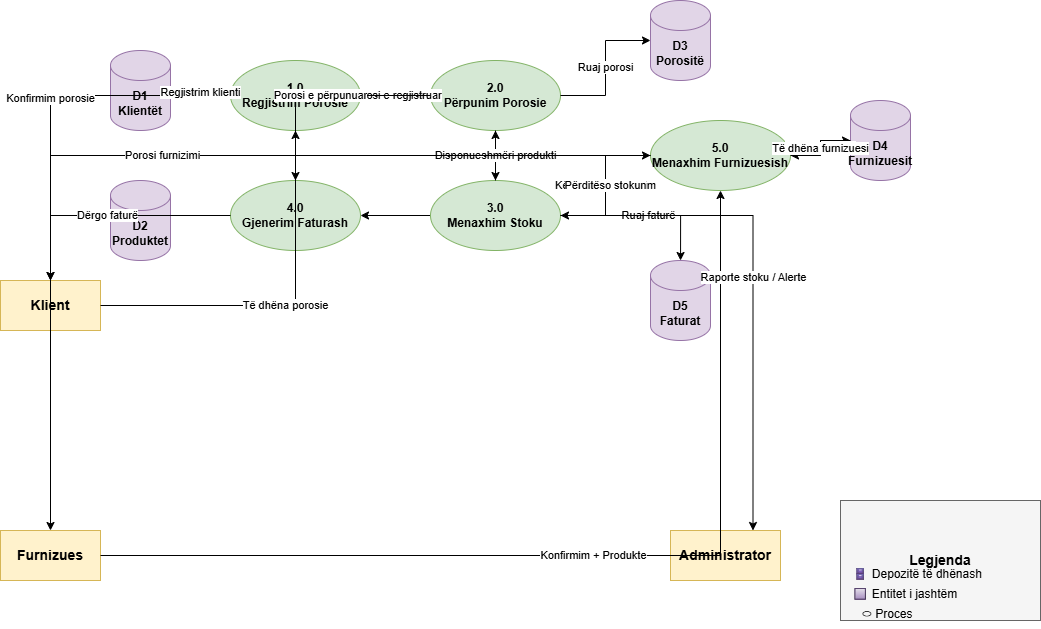

The diagram above was exported from draw.io. Its source (the exported page's mxGraphModel, read from the mxfile embedded in the PNG):
<mxGraphModel dx="1229" dy="664" grid="1" gridSize="10" guides="1" tooltips="1" connect="1" arrows="1" fold="1" page="1" pageScale="1" pageWidth="1600" pageHeight="1200" math="0" shadow="0">
  <root>
    <mxCell id="0" />
    <mxCell id="1" parent="0" />
    <mxCell id="klient" parent="1" style="shape=rectangle;whiteSpace=wrap;html=1;fillColor=#fff2cc;strokeColor=#d6b656;fontStyle=1;fontSize=14;" value="Klient" vertex="1">
      <mxGeometry height="50" width="100" x="30" y="300" as="geometry" />
    </mxCell>
    <mxCell id="furnizues" parent="1" style="shape=rectangle;whiteSpace=wrap;html=1;fillColor=#fff2cc;strokeColor=#d6b656;fontStyle=1;fontSize=14;" value="Furnizues" vertex="1">
      <mxGeometry height="50" width="100" x="30" y="550" as="geometry" />
    </mxCell>
    <mxCell id="admin" parent="1" style="shape=rectangle;whiteSpace=wrap;html=1;fillColor=#fff2cc;strokeColor=#d6b656;fontStyle=1;fontSize=14;" value="Administrator" vertex="1">
      <mxGeometry height="50" width="110" x="700" y="550" as="geometry" />
    </mxCell>
    <mxCell id="p1" parent="1" style="shape=ellipse;whiteSpace=wrap;html=1;fillColor=#d5e8d4;strokeColor=#82b366;fontStyle=1;fontSize=12;" value="1.0&#10;Regjistrim Porosie" vertex="1">
      <mxGeometry height="70" width="130" x="260" y="80" as="geometry" />
    </mxCell>
    <mxCell id="p2" parent="1" style="shape=ellipse;whiteSpace=wrap;html=1;fillColor=#d5e8d4;strokeColor=#82b366;fontStyle=1;fontSize=12;" value="2.0&#10;Përpunim Porosie" vertex="1">
      <mxGeometry height="70" width="130" x="460" y="80" as="geometry" />
    </mxCell>
    <mxCell id="180GWp42xo7UUOf3QIx1-1" edge="1" parent="1" source="p3" style="edgeStyle=orthogonalEdgeStyle;rounded=0;orthogonalLoop=1;jettySize=auto;html=1;exitX=0;exitY=0.5;exitDx=0;exitDy=0;entryX=1;entryY=0.5;entryDx=0;entryDy=0;" target="p4">
      <mxGeometry relative="1" as="geometry" />
    </mxCell>
    <mxCell id="p3" parent="1" style="shape=ellipse;whiteSpace=wrap;html=1;fillColor=#d5e8d4;strokeColor=#82b366;fontStyle=1;fontSize=12;" value="3.0&#10;Menaxhim Stoku" vertex="1">
      <mxGeometry height="70" width="130" x="460" y="200" as="geometry" />
    </mxCell>
    <mxCell id="p4" parent="1" style="shape=ellipse;whiteSpace=wrap;html=1;fillColor=#d5e8d4;strokeColor=#82b366;fontStyle=1;fontSize=12;" value="4.0&#10;Gjenerim Faturash" vertex="1">
      <mxGeometry height="70" width="130" x="260" y="200" as="geometry" />
    </mxCell>
    <mxCell id="p5" parent="1" style="shape=ellipse;whiteSpace=wrap;html=1;fillColor=#d5e8d4;strokeColor=#82b366;fontStyle=1;fontSize=12;" value="5.0&#10;Menaxhim Furnizuesish" vertex="1">
      <mxGeometry height="70" width="140" x="680" y="140" as="geometry" />
    </mxCell>
    <mxCell id="ds1" parent="1" style="shape=cylinder3;whiteSpace=wrap;html=1;boundedLbl=1;backgroundOutline=1;size=15;fillColor=#e1d5e7;strokeColor=#9673a6;fontStyle=1;" value="D1&#10;Klientët" vertex="1">
      <mxGeometry height="80" width="60" x="140" y="70" as="geometry" />
    </mxCell>
    <mxCell id="ds2" parent="1" style="shape=cylinder3;whiteSpace=wrap;html=1;boundedLbl=1;backgroundOutline=1;size=15;fillColor=#e1d5e7;strokeColor=#9673a6;fontStyle=1;" value="D2&#10;Produktet" vertex="1">
      <mxGeometry height="80" width="60" x="140" y="200" as="geometry" />
    </mxCell>
    <mxCell id="ds3" parent="1" style="shape=cylinder3;whiteSpace=wrap;html=1;boundedLbl=1;backgroundOutline=1;size=15;fillColor=#e1d5e7;strokeColor=#9673a6;fontStyle=1;" value="D3&#10;Porositë" vertex="1">
      <mxGeometry height="80" width="60" x="680" y="20" as="geometry" />
    </mxCell>
    <mxCell id="ds4" parent="1" style="shape=cylinder3;whiteSpace=wrap;html=1;boundedLbl=1;backgroundOutline=1;size=15;fillColor=#e1d5e7;strokeColor=#9673a6;fontStyle=1;" value="D4&#10;Furnizuesit" vertex="1">
      <mxGeometry height="80" width="60" x="880" y="120" as="geometry" />
    </mxCell>
    <mxCell id="ds5" parent="1" style="shape=cylinder3;whiteSpace=wrap;html=1;boundedLbl=1;backgroundOutline=1;size=15;fillColor=#e1d5e7;strokeColor=#9673a6;fontStyle=1;" value="D5&#10;Faturat" vertex="1">
      <mxGeometry height="80" width="60" x="680" y="280" as="geometry" />
    </mxCell>
    <mxCell id="f1" edge="1" parent="1" source="klient" style="edgeStyle=orthogonalEdgeStyle;rounded=0;orthogonalLoop=1;jettySize=auto;html=1;endArrow=classic;" target="p1" value="Të dhëna porosie">
      <mxGeometry relative="1" as="geometry" />
    </mxCell>
    <mxCell id="f2" edge="1" parent="1" source="p1" style="edgeStyle=orthogonalEdgeStyle;rounded=0;orthogonalLoop=1;jettySize=auto;html=1;endArrow=classic;" target="klient" value="Konfirmim porosie">
      <mxGeometry relative="1" as="geometry" />
    </mxCell>
    <mxCell id="f3" edge="1" parent="1" source="p1" style="edgeStyle=orthogonalEdgeStyle;rounded=0;orthogonalLoop=1;jettySize=auto;html=1;endArrow=classic;" target="ds1" value="Regjistrim klienti">
      <mxGeometry relative="1" as="geometry" />
    </mxCell>
    <mxCell id="f4" edge="1" parent="1" source="p1" style="edgeStyle=orthogonalEdgeStyle;rounded=0;orthogonalLoop=1;jettySize=auto;html=1;endArrow=classic;" target="p2" value="Porosi e regjistruar">
      <mxGeometry relative="1" as="geometry" />
    </mxCell>
    <mxCell id="f5" edge="1" parent="1" source="p2" style="edgeStyle=orthogonalEdgeStyle;rounded=0;orthogonalLoop=1;jettySize=auto;html=1;endArrow=classic;" target="ds3" value="Ruaj porosi">
      <mxGeometry relative="1" as="geometry" />
    </mxCell>
    <mxCell id="f6" edge="1" parent="1" source="p2" style="edgeStyle=orthogonalEdgeStyle;rounded=0;orthogonalLoop=1;jettySize=auto;html=1;endArrow=classic;" target="p3" value="Kërkesë kontrolli stoku">
      <mxGeometry relative="1" as="geometry" />
    </mxCell>
    <mxCell id="f9" edge="1" parent="1" source="p3" style="edgeStyle=orthogonalEdgeStyle;rounded=0;orthogonalLoop=1;jettySize=auto;html=1;endArrow=classic;" target="p2" value="Disponueshmëri produkti">
      <mxGeometry relative="1" as="geometry" />
    </mxCell>
    <mxCell id="f10" edge="1" parent="1" source="p2" style="edgeStyle=orthogonalEdgeStyle;rounded=0;orthogonalLoop=1;jettySize=auto;html=1;endArrow=classic;" target="p4" value="Porosi e përpunuar">
      <mxGeometry relative="1" as="geometry" />
    </mxCell>
    <mxCell id="f11" edge="1" parent="1" style="edgeStyle=orthogonalEdgeStyle;rounded=0;orthogonalLoop=1;jettySize=auto;html=1;endArrow=classic;" value="Ruaj faturë">
      <mxGeometry relative="1" as="geometry">
        <mxPoint x="600" y="235" as="sourcePoint" />
        <mxPoint x="710.0526315789474" y="280" as="targetPoint" />
      </mxGeometry>
    </mxCell>
    <mxCell id="f12" edge="1" parent="1" source="p4" style="edgeStyle=orthogonalEdgeStyle;rounded=0;orthogonalLoop=1;jettySize=auto;html=1;endArrow=classic;" target="klient" value="Dërgo faturë">
      <mxGeometry relative="1" as="geometry">
        <Array as="points">
          <mxPoint x="80" y="235" />
        </Array>
      </mxGeometry>
    </mxCell>
    <mxCell id="f13" edge="1" parent="1" source="p3" style="edgeStyle=orthogonalEdgeStyle;rounded=0;orthogonalLoop=1;jettySize=auto;html=1;endArrow=classic;" target="p5" value="Kërkesë për furnizim">
      <mxGeometry relative="1" as="geometry" />
    </mxCell>
    <mxCell id="f14" edge="1" parent="1" source="p5" style="edgeStyle=orthogonalEdgeStyle;rounded=0;orthogonalLoop=1;jettySize=auto;html=1;endArrow=classic;" target="furnizues" value="Porosi furnizimi">
      <mxGeometry relative="1" as="geometry" />
    </mxCell>
    <mxCell id="f15" edge="1" parent="1" source="furnizues" style="edgeStyle=orthogonalEdgeStyle;rounded=0;orthogonalLoop=1;jettySize=auto;html=1;endArrow=classic;" target="p5" value="Konfirmim + Produkte">
      <mxGeometry relative="1" as="geometry" />
    </mxCell>
    <mxCell id="f16" edge="1" parent="1" source="p5" style="edgeStyle=orthogonalEdgeStyle;rounded=0;orthogonalLoop=1;jettySize=auto;html=1;endArrow=classic;" target="ds4" value="Ruaj furnizues">
      <mxGeometry relative="1" as="geometry" />
    </mxCell>
    <mxCell id="f17" edge="1" parent="1" source="ds4" style="edgeStyle=orthogonalEdgeStyle;rounded=0;orthogonalLoop=1;jettySize=auto;html=1;endArrow=classic;" target="p5" value="Të dhëna furnizuesi">
      <mxGeometry relative="1" as="geometry" />
    </mxCell>
    <mxCell id="f18" edge="1" parent="1" source="p5" style="edgeStyle=orthogonalEdgeStyle;rounded=0;orthogonalLoop=1;jettySize=auto;html=1;endArrow=classic;" target="p3" value="Përditëso stokun">
      <mxGeometry relative="1" as="geometry" />
    </mxCell>
    <mxCell id="f20" edge="1" parent="1" source="p3" style="edgeStyle=orthogonalEdgeStyle;rounded=0;orthogonalLoop=1;jettySize=auto;html=1;endArrow=classic;entryX=0.75;entryY=0;entryDx=0;entryDy=0;" target="admin" value="Raporte stoku / Alerte">
      <mxGeometry relative="1" as="geometry" />
    </mxCell>
    <mxCell id="180GWp42xo7UUOf3QIx1-2" edge="1" parent="1" source="legend" style="edgeStyle=orthogonalEdgeStyle;rounded=0;orthogonalLoop=1;jettySize=auto;html=1;exitX=0.5;exitY=1;exitDx=0;exitDy=0;">
      <mxGeometry relative="1" as="geometry">
        <mxPoint x="960.1034482758621" y="610.0344827586207" as="targetPoint" />
      </mxGeometry>
    </mxCell>
    <mxCell id="legend" parent="1" style="shape=rectangle;whiteSpace=wrap;html=1;fillColor=#f5f5f5;strokeColor=#666666;fontStyle=1;fontSize=14;" value="Legjenda" vertex="1">
      <mxGeometry height="120" width="200" x="870" y="520" as="geometry" />
    </mxCell>
    <mxCell id="leg1" parent="1" style="text;html=1;align=left;fontSize=12;" value="🔲 Entitet i jashtëm" vertex="1">
      <mxGeometry height="20" width="180" x="880" y="600" as="geometry" />
    </mxCell>
    <mxCell id="leg2" parent="1" style="text;html=1;align=left;fontSize=12;" value="⬭ Proces" vertex="1">
      <mxGeometry height="20" width="180" x="890" y="620" as="geometry" />
    </mxCell>
    <mxCell id="leg3" parent="1" style="text;html=1;align=left;fontSize=12;" value="🗄 Depozitë të dhënash" vertex="1">
      <mxGeometry height="20" width="180" x="880" y="580" as="geometry" />
    </mxCell>
  </root>
</mxGraphModel>